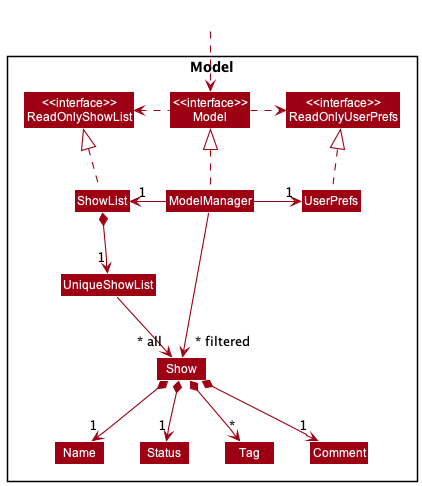

The diagram above was rendered by PlantUML. Its source (embedded in the PNG):
@startuml
!include style.puml
skinparam arrowThickness 1.1
skinparam arrowColor MODEL_COLOR
skinparam classBackgroundColor MODEL_COLOR

Package Model <<Rectangle>>{
Class "<<interface>>\nReadOnlyShowList" as ReadOnlyShowList
Class "<<interface>>\nReadOnlyUserPrefs" as ReadOnlyUserPrefs
Class "<<interface>>\nModel" as Model
Class ShowList
Class ModelManager
Class UserPrefs

Class UniqueShowList
Class Show
Class Status
Class Name
Class Tag
Class Comment

}

Class HiddenOutside #FFFFFF
HiddenOutside ..> Model

ShowList .up.|> ReadOnlyShowList

ModelManager .up.|> Model
Model .right.> ReadOnlyUserPrefs
Model .left.> ReadOnlyShowList
ModelManager -left-> "1" ShowList
ModelManager -right-> "1" UserPrefs
UserPrefs .up.|> ReadOnlyUserPrefs

ShowList *--> "1" UniqueShowList
UniqueShowList --> "~* all" Show
Show *--> "1" Name
Show *--> "1" Status
Show *--> "1" Comment
Show *--> "*" Tag

Name -[hidden]right-> Status
Status -[hidden]right->  Tag

ModelManager -->"~* filtered" Show
@enduml